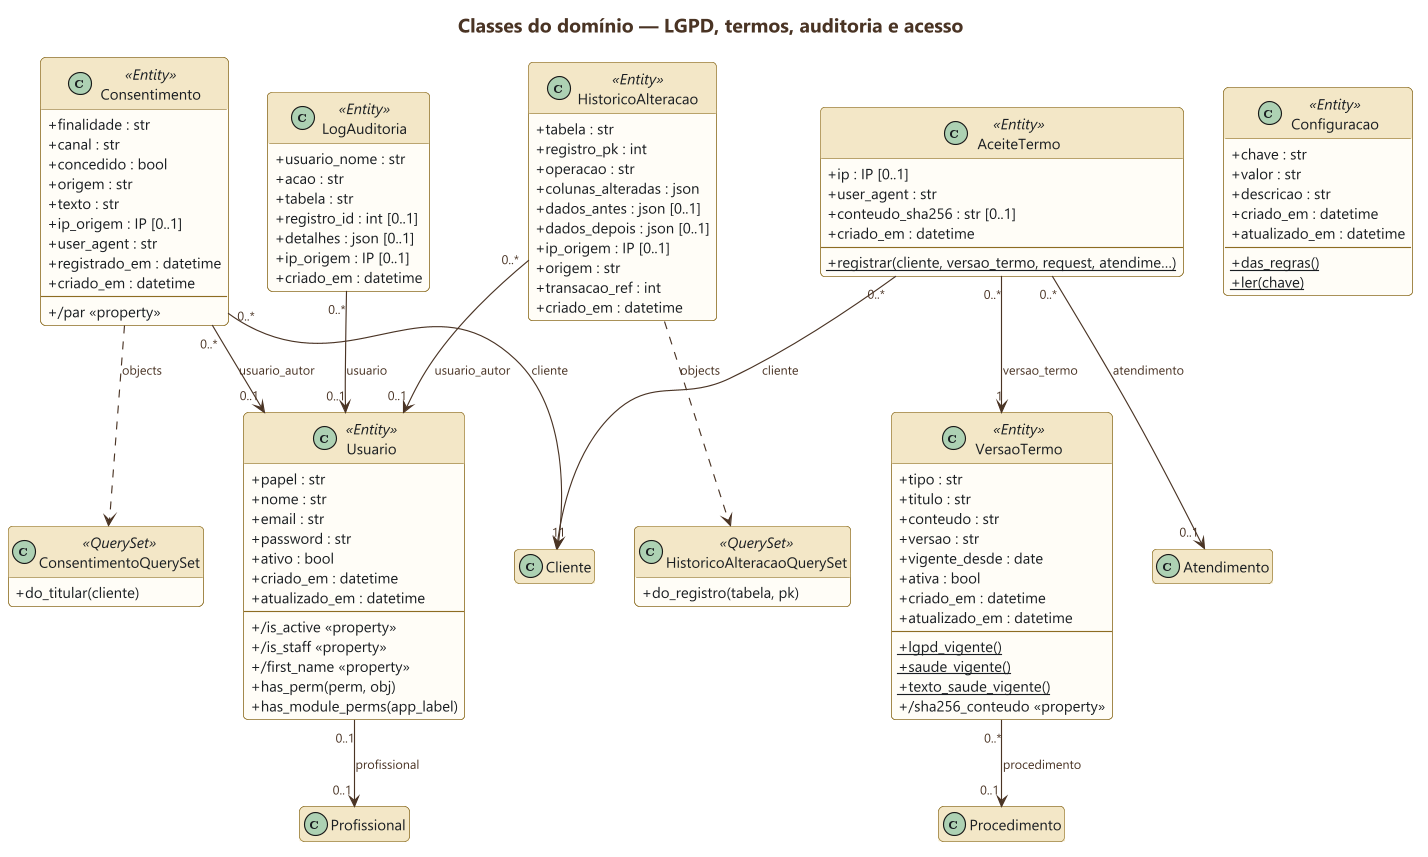

The diagram above was rendered by PlantUML. Its source (embedded in the PNG):
@startuml 05-classes-lgpd-seguranca
skinparamlocked dpi 200
' GERADO por docs/uml/gerar_uml.py a partir do codigo — nao edite a mao.
!include ../estilo.iuml
hide empty members
title Classes do domínio — LGPD, termos, auditoria e acesso

class Consentimento <<Entity>> {
  + finalidade : str
  + canal : str
  + concedido : bool
  + origem : str
  + texto : str
  + ip_origem : IP [0..1]
  + user_agent : str
  + registrado_em : datetime
  + criado_em : datetime
  --
  + /par «property»
}
class ConsentimentoQuerySet <<QuerySet>> {
  + do_titular(cliente)
}
Consentimento ..> ConsentimentoQuerySet : objects

class VersaoTermo <<Entity>> {
  + tipo : str
  + titulo : str
  + conteudo : str
  + versao : str
  + vigente_desde : date
  + ativa : bool
  + criado_em : datetime
  + atualizado_em : datetime
  --
  + {static} lgpd_vigente()
  + {static} saude_vigente()
  + {static} texto_saude_vigente()
  + /sha256_conteudo «property»
}

class AceiteTermo <<Entity>> {
  + ip : IP [0..1]
  + user_agent : str
  + conteudo_sha256 : str [0..1]
  + criado_em : datetime
  --
  + {static} registrar(cliente, versao_termo, request, atendime…)
}

class LogAuditoria <<Entity>> {
  + usuario_nome : str
  + acao : str
  + tabela : str
  + registro_id : int [0..1]
  + detalhes : json [0..1]
  + ip_origem : IP [0..1]
  + criado_em : datetime
}

class HistoricoAlteracao <<Entity>> {
  + tabela : str
  + registro_pk : int
  + operacao : str
  + colunas_alteradas : json
  + dados_antes : json [0..1]
  + dados_depois : json [0..1]
  + ip_origem : IP [0..1]
  + origem : str
  + transacao_ref : int
  + criado_em : datetime
}
class HistoricoAlteracaoQuerySet <<QuerySet>> {
  + do_registro(tabela, pk)
}
HistoricoAlteracao ..> HistoricoAlteracaoQuerySet : objects

class Usuario <<Entity>> {
  + papel : str
  + nome : str
  + email : str
  + password : str
  + ativo : bool
  + criado_em : datetime
  + atualizado_em : datetime
  --
  + /is_active «property»
  + /is_staff «property»
  + /first_name «property»
  + has_perm(perm, obj)
  + has_module_perms(app_label)
}

class Configuracao <<Entity>> {
  + chave : str
  + valor : str
  + descricao : str
  + criado_em : datetime
  + atualizado_em : datetime
  --
  + {static} das_regras()
  + {static} ler(chave)
}

Usuario "0..1" --> "0..1" Profissional : profissional
Consentimento "0..*" --> "1" Cliente : cliente
Consentimento "0..*" --> "0..1" Usuario : usuario_autor
VersaoTermo "0..*" --> "0..1" Procedimento : procedimento
AceiteTermo "0..*" --> "1" Cliente : cliente
AceiteTermo "0..*" --> "1" VersaoTermo : versao_termo
AceiteTermo "0..*" --> "0..1" Atendimento : atendimento
LogAuditoria "0..*" --> "0..1" Usuario : usuario
HistoricoAlteracao "0..*" --> "0..1" Usuario : usuario_autor
@enduml